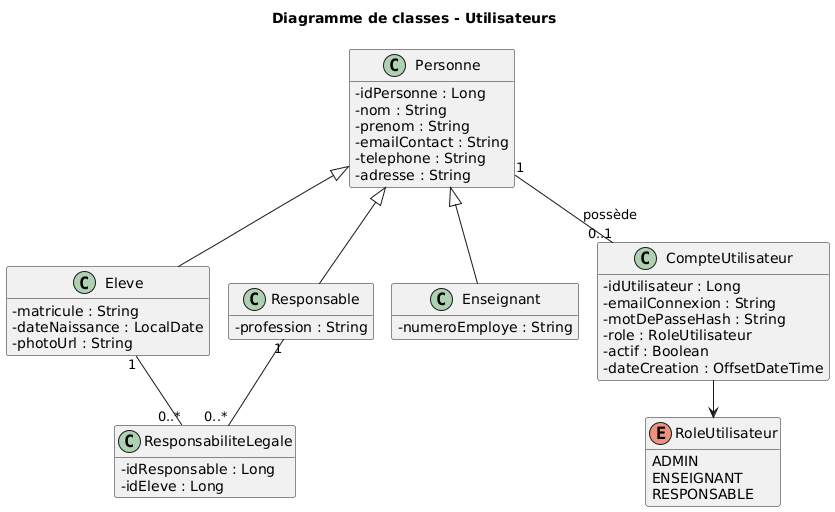

The diagram above was rendered by PlantUML. Its source (embedded in the PNG):
@startuml
!pragma layout smetana
title Diagramme de classes - Utilisateurs

top to bottom direction
skinparam shadowing false
skinparam classAttributeIconSize 0
skinparam linetype ortho
hide empty methods

class Personne {
  - idPersonne : Long
  - nom : String
  - prenom : String
  - emailContact : String
  - telephone : String
  - adresse : String
}

class Eleve {
  - matricule : String
  - dateNaissance : LocalDate
  - photoUrl : String
}

class Responsable {
  - profession : String
}

class Enseignant {
  - numeroEmploye : String
}

class CompteUtilisateur {
  - idUtilisateur : Long
  - emailConnexion : String
  - motDePasseHash : String
  - role : RoleUtilisateur
  - actif : Boolean
  - dateCreation : OffsetDateTime
}

enum RoleUtilisateur {
  ADMIN
  ENSEIGNANT
  RESPONSABLE
}

class ResponsabiliteLegale {
  - idResponsable : Long
  - idEleve : Long
}

Personne <|-- Eleve
Personne <|-- Responsable
Personne <|-- Enseignant

Personne "1" -- "0..1" CompteUtilisateur : possède
CompteUtilisateur --> RoleUtilisateur

Responsable "1" -- "0..*" ResponsabiliteLegale
Eleve "1" -- "0..*" ResponsabiliteLegale

@enduml